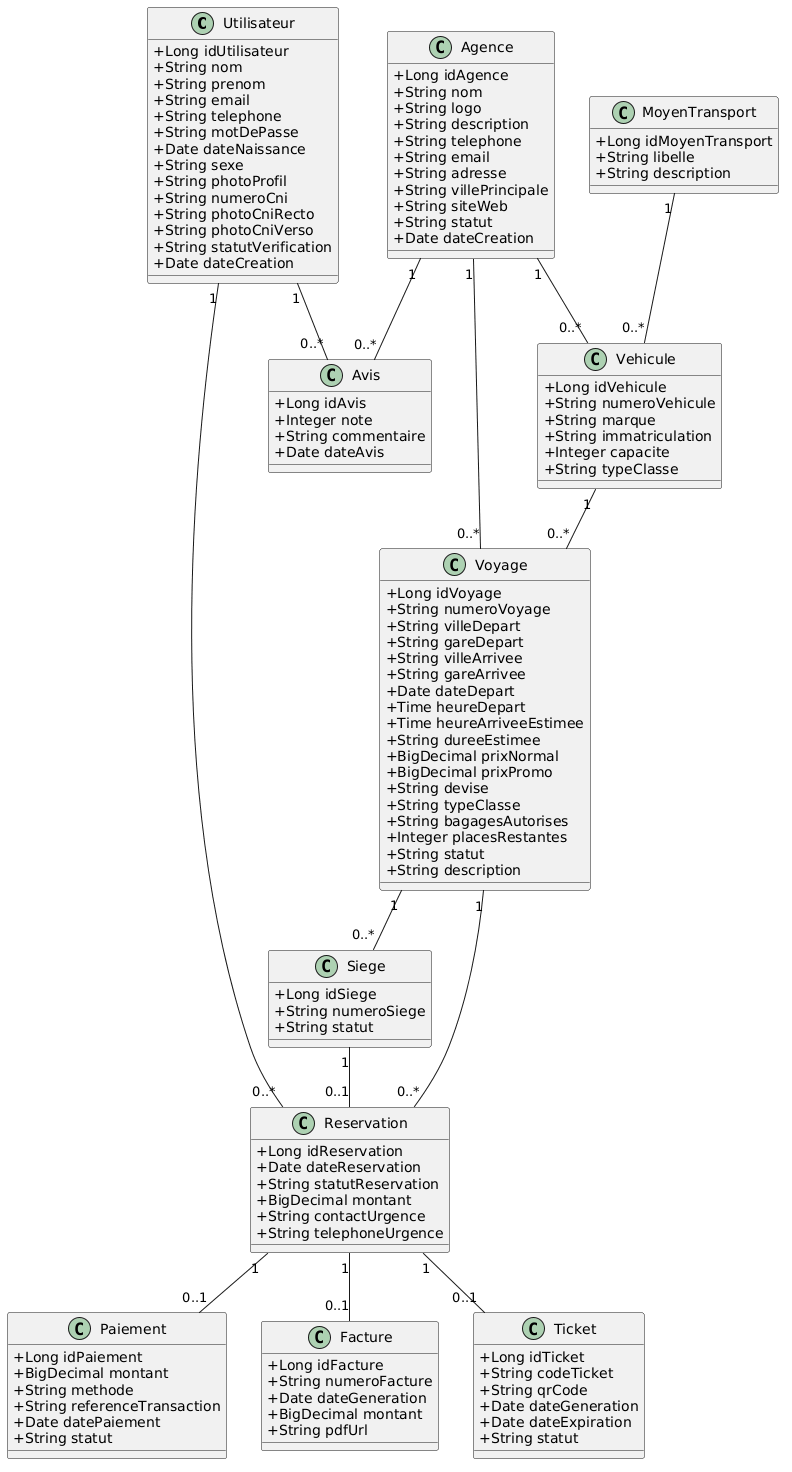

The diagram above was rendered by PlantUML. Its source (embedded in the PNG):
@startuml
skinparam classAttributeIconSize 0

class Utilisateur {
  +Long idUtilisateur
  +String nom
  +String prenom
  +String email
  +String telephone
  +String motDePasse
  +Date dateNaissance
  +String sexe
  +String photoProfil
  +String numeroCni
  +String photoCniRecto
  +String photoCniVerso
  +String statutVerification
  +Date dateCreation
}

class Agence {
  +Long idAgence
  +String nom
  +String logo
  +String description
  +String telephone
  +String email
  +String adresse
  +String villePrincipale
  +String siteWeb
  +String statut
  +Date dateCreation
}

class MoyenTransport {
  +Long idMoyenTransport
  +String libelle
  +String description
}

class Vehicule {
  +Long idVehicule
  +String numeroVehicule
  +String marque
  +String immatriculation
  +Integer capacite
  +String typeClasse
}

class Voyage {
  +Long idVoyage
  +String numeroVoyage
  +String villeDepart
  +String gareDepart
  +String villeArrivee
  +String gareArrivee
  +Date dateDepart
  +Time heureDepart
  +Time heureArriveeEstimee
  +String dureeEstimee
  +BigDecimal prixNormal
  +BigDecimal prixPromo
  +String devise
  +String typeClasse
  +String bagagesAutorises
  +Integer placesRestantes
  +String statut
  +String description
}

class Siege {
  +Long idSiege
  +String numeroSiege
  +String statut
}

class Reservation {
  +Long idReservation
  +Date dateReservation
  +String statutReservation
  +BigDecimal montant
  +String contactUrgence
  +String telephoneUrgence
}

class Paiement {
  +Long idPaiement
  +BigDecimal montant
  +String methode
  +String referenceTransaction
  +Date datePaiement
  +String statut
}

class Facture {
  +Long idFacture
  +String numeroFacture
  +Date dateGeneration
  +BigDecimal montant
  +String pdfUrl
}

class Ticket {
  +Long idTicket
  +String codeTicket
  +String qrCode
  +Date dateGeneration
  +Date dateExpiration
  +String statut
}

class Avis {
  +Long idAvis
  +Integer note
  +String commentaire
  +Date dateAvis
}

Agence "1" -- "0..*" Vehicule
Agence "1" -- "0..*" Voyage
MoyenTransport "1" -- "0..*" Vehicule
Vehicule "1" -- "0..*" Voyage
Voyage "1" -- "0..*" Siege
Utilisateur "1" -- "0..*" Reservation
Voyage "1" -- "0..*" Reservation
Siege "1" -- "0..1" Reservation
Reservation "1" -- "0..1" Paiement
Reservation "1" -- "0..1" Facture
Reservation "1" -- "0..1" Ticket
Utilisateur "1" -- "0..*" Avis
Agence "1" -- "0..*" Avis
@enduml